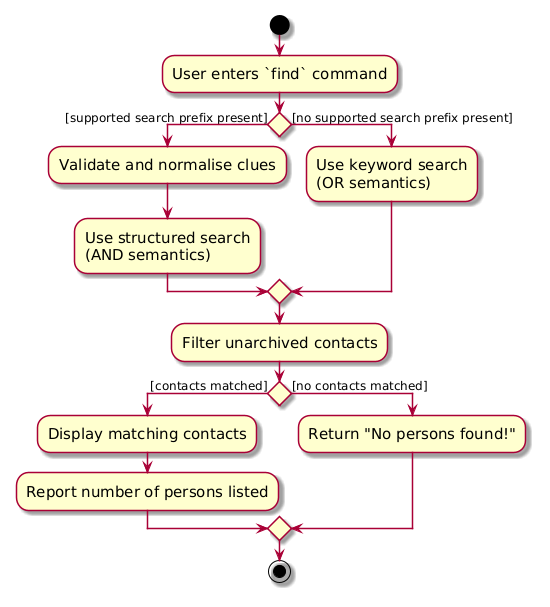

The diagram above was rendered by PlantUML. Its source (embedded in the PNG):
@startuml
skin rose
skinparam ActivityFontSize 15
skinparam ArrowFontSize 12

start

:User enters `find` command;

if () then ([supported search prefix present])
    :Validate and normalise clues;
    :Use structured search\n(AND semantics);
else ([no supported search prefix present])
    :Use keyword search\n(OR semantics);
endif

:Filter unarchived contacts;

if () then ([contacts matched])
    :Display matching contacts;
    :Report number of persons listed;
else ([no contacts matched])
    :Return "No persons found!";
endif

stop
@enduml